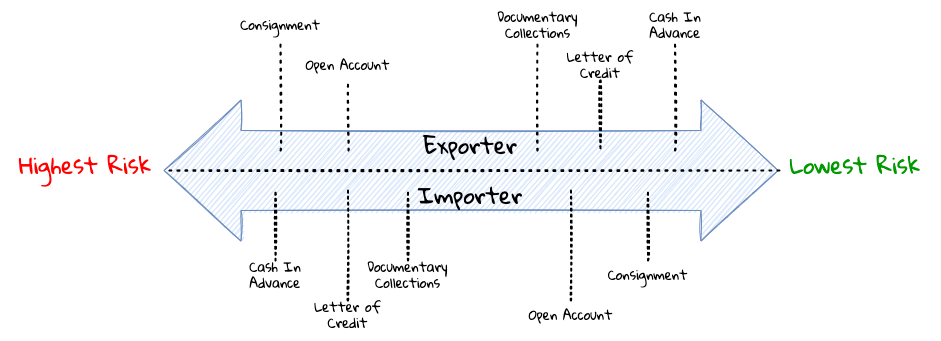

The diagram above was exported from draw.io. Its source (the exported page's mxGraphModel, read from the mxfile embedded in the PNG):
<mxGraphModel dx="1426" dy="709" grid="1" gridSize="10" guides="1" tooltips="1" connect="1" arrows="1" fold="1" page="1" pageScale="1" pageWidth="1100" pageHeight="850" math="0" shadow="0">
  <root>
    <mxCell id="0" />
    <mxCell id="1" parent="0" />
    <mxCell id="Qb_JAfZw7vAcbv7Kx45Y-2" value="" style="shape=flexArrow;endArrow=classic;startArrow=classic;html=1;rounded=1;startWidth=60;startSize=25.33;endWidth=60;endSize=25.33;width=80;fillColor=#dae8fc;strokeColor=#6c8ebf;sketch=1;curved=1;" edge="1" parent="1">
      <mxGeometry width="100" height="100" relative="1" as="geometry">
        <mxPoint x="243" y="300" as="sourcePoint" />
        <mxPoint x="858" y="300" as="targetPoint" />
      </mxGeometry>
    </mxCell>
    <mxCell id="Qb_JAfZw7vAcbv7Kx45Y-4" value="Exporter" style="text;html=1;strokeColor=none;fillColor=none;align=center;verticalAlign=middle;whiteSpace=wrap;rounded=1;fontFamily=Gloria Hallelujah;fontSource=https%3A%2F%2Ffonts.googleapis.com%2Fcss%3Ffamily%3DGloria%2BHallelujah;fontSize=22;sketch=1;" vertex="1" parent="1">
      <mxGeometry x="485" y="260" width="130" height="30" as="geometry" />
    </mxCell>
    <mxCell id="Qb_JAfZw7vAcbv7Kx45Y-7" value="Importer" style="text;html=1;strokeColor=none;fillColor=none;align=center;verticalAlign=middle;whiteSpace=wrap;rounded=1;fontFamily=Gloria Hallelujah;fontSource=https%3A%2F%2Ffonts.googleapis.com%2Fcss%3Ffamily%3DGloria%2BHallelujah;fontSize=22;sketch=1;" vertex="1" parent="1">
      <mxGeometry x="495" y="310" width="110" height="29" as="geometry" />
    </mxCell>
    <mxCell id="Qb_JAfZw7vAcbv7Kx45Y-11" value="" style="endArrow=none;dashed=1;html=1;dashPattern=1 3;strokeWidth=2;rounded=1;fontFamily=Gloria Hallelujah;fontSource=https%3A%2F%2Ffonts.googleapis.com%2Fcss%3Ffamily%3DGloria%2BHallelujah;fontSize=22;sketch=1;curved=1;" edge="1" parent="1">
      <mxGeometry width="50" height="50" relative="1" as="geometry">
        <mxPoint x="249" y="300" as="sourcePoint" />
        <mxPoint x="859" y="300" as="targetPoint" />
      </mxGeometry>
    </mxCell>
    <mxCell id="Qb_JAfZw7vAcbv7Kx45Y-12" value="Consignment" style="text;html=1;strokeColor=none;fillColor=none;align=center;verticalAlign=middle;whiteSpace=wrap;rounded=1;fontFamily=Gloria Hallelujah;fontSource=https%3A%2F%2Ffonts.googleapis.com%2Fcss%3Ffamily%3DGloria%2BHallelujah;fontSize=13;sketch=1;" vertex="1" parent="1">
      <mxGeometry x="310" y="140" width="100" height="30" as="geometry" />
    </mxCell>
    <mxCell id="Qb_JAfZw7vAcbv7Kx45Y-13" value="Highest Risk" style="text;html=1;strokeColor=none;fillColor=none;align=center;verticalAlign=middle;whiteSpace=wrap;rounded=1;fontFamily=Gloria Hallelujah;fontSource=https%3A%2F%2Ffonts.googleapis.com%2Fcss%3Ffamily%3DGloria%2BHallelujah;fontSize=22;fontColor=#FF0000;sketch=1;" vertex="1" parent="1">
      <mxGeometry x="90" y="280" width="150" height="30" as="geometry" />
    </mxCell>
    <mxCell id="Qb_JAfZw7vAcbv7Kx45Y-14" value="&lt;font color=&quot;#009900&quot;&gt;Lowest Risk&lt;/font&gt;" style="text;html=1;strokeColor=none;fillColor=none;align=center;verticalAlign=middle;whiteSpace=wrap;rounded=1;fontFamily=Gloria Hallelujah;fontSource=https%3A%2F%2Ffonts.googleapis.com%2Fcss%3Ffamily%3DGloria%2BHallelujah;fontSize=22;fontColor=#66CC00;sketch=1;" vertex="1" parent="1">
      <mxGeometry x="860" y="280" width="150" height="30" as="geometry" />
    </mxCell>
    <mxCell id="Qb_JAfZw7vAcbv7Kx45Y-15" value="Documentary Collections" style="text;html=1;strokeColor=none;fillColor=none;align=center;verticalAlign=middle;whiteSpace=wrap;rounded=1;fontFamily=Gloria Hallelujah;fontSource=https%3A%2F%2Ffonts.googleapis.com%2Fcss%3Ffamily%3DGloria%2BHallelujah;fontSize=13;sketch=1;" vertex="1" parent="1">
      <mxGeometry x="570" y="140" width="95" height="30" as="geometry" />
    </mxCell>
    <mxCell id="Qb_JAfZw7vAcbv7Kx45Y-16" value="Open Account" style="text;html=1;strokeColor=none;fillColor=none;align=center;verticalAlign=middle;whiteSpace=wrap;rounded=1;fontFamily=Gloria Hallelujah;fontSource=https%3A%2F%2Ffonts.googleapis.com%2Fcss%3Ffamily%3DGloria%2BHallelujah;fontSize=13;sketch=1;" vertex="1" parent="1">
      <mxGeometry x="380" y="180" width="95" height="30" as="geometry" />
    </mxCell>
    <mxCell id="Qb_JAfZw7vAcbv7Kx45Y-17" value="Cash In Advance" style="text;html=1;strokeColor=none;fillColor=none;align=center;verticalAlign=middle;whiteSpace=wrap;rounded=1;fontFamily=Gloria Hallelujah;fontSource=https%3A%2F%2Ffonts.googleapis.com%2Fcss%3Ffamily%3DGloria%2BHallelujah;fontSize=13;sketch=1;" vertex="1" parent="1">
      <mxGeometry x="720" y="140" width="70" height="30" as="geometry" />
    </mxCell>
    <mxCell id="Qb_JAfZw7vAcbv7Kx45Y-35" style="edgeStyle=orthogonalEdgeStyle;rounded=1;orthogonalLoop=1;jettySize=auto;html=1;fontFamily=Gloria Hallelujah;fontSource=https%3A%2F%2Ffonts.googleapis.com%2Fcss%3Ffamily%3DGloria%2BHallelujah;fontSize=13;fontColor=#66CC00;endArrow=none;endFill=0;dashed=1;dashPattern=1 2;strokeWidth=2;sketch=1;curved=1;" edge="1" parent="1" source="Qb_JAfZw7vAcbv7Kx45Y-18">
      <mxGeometry relative="1" as="geometry">
        <mxPoint x="680" y="280" as="targetPoint" />
      </mxGeometry>
    </mxCell>
    <mxCell id="Qb_JAfZw7vAcbv7Kx45Y-18" value="Letter of Credit" style="text;html=1;strokeColor=none;fillColor=none;align=center;verticalAlign=middle;whiteSpace=wrap;rounded=1;fontFamily=Gloria Hallelujah;fontSource=https%3A%2F%2Ffonts.googleapis.com%2Fcss%3Ffamily%3DGloria%2BHallelujah;fontSize=13;sketch=1;" vertex="1" parent="1">
      <mxGeometry x="625" y="180" width="110" height="30" as="geometry" />
    </mxCell>
    <mxCell id="Qb_JAfZw7vAcbv7Kx45Y-28" style="edgeStyle=orthogonalEdgeStyle;rounded=1;orthogonalLoop=1;jettySize=auto;html=1;fontFamily=Gloria Hallelujah;fontSource=https%3A%2F%2Ffonts.googleapis.com%2Fcss%3Ffamily%3DGloria%2BHallelujah;fontSize=13;fontColor=#66CC00;endArrow=none;endFill=0;strokeWidth=2;dashed=1;dashPattern=1 2;sketch=1;curved=1;" edge="1" parent="1" source="Qb_JAfZw7vAcbv7Kx45Y-20">
      <mxGeometry relative="1" as="geometry">
        <mxPoint x="355" y="320" as="targetPoint" />
      </mxGeometry>
    </mxCell>
    <mxCell id="Qb_JAfZw7vAcbv7Kx45Y-20" value="Cash In Advance" style="text;html=1;strokeColor=none;fillColor=none;align=center;verticalAlign=middle;whiteSpace=wrap;rounded=1;fontFamily=Gloria Hallelujah;fontSource=https%3A%2F%2Ffonts.googleapis.com%2Fcss%3Ffamily%3DGloria%2BHallelujah;fontSize=13;sketch=1;" vertex="1" parent="1">
      <mxGeometry x="300" y="390" width="110" height="30" as="geometry" />
    </mxCell>
    <mxCell id="Qb_JAfZw7vAcbv7Kx45Y-30" style="edgeStyle=orthogonalEdgeStyle;rounded=1;orthogonalLoop=1;jettySize=auto;html=1;fontFamily=Gloria Hallelujah;fontSource=https%3A%2F%2Ffonts.googleapis.com%2Fcss%3Ffamily%3DGloria%2BHallelujah;fontSize=13;fontColor=#66CC00;endArrow=none;endFill=0;strokeWidth=2;dashed=1;dashPattern=1 2;sketch=1;curved=1;" edge="1" parent="1" source="Qb_JAfZw7vAcbv7Kx45Y-21">
      <mxGeometry relative="1" as="geometry">
        <mxPoint x="487.5" y="320" as="targetPoint" />
      </mxGeometry>
    </mxCell>
    <mxCell id="Qb_JAfZw7vAcbv7Kx45Y-21" value="Documentary Collections" style="text;html=1;strokeColor=none;fillColor=none;align=center;verticalAlign=middle;whiteSpace=wrap;rounded=1;fontFamily=Gloria Hallelujah;fontSource=https%3A%2F%2Ffonts.googleapis.com%2Fcss%3Ffamily%3DGloria%2BHallelujah;fontSize=13;sketch=1;" vertex="1" parent="1">
      <mxGeometry x="440" y="390" width="95" height="30" as="geometry" />
    </mxCell>
    <mxCell id="Qb_JAfZw7vAcbv7Kx45Y-29" style="edgeStyle=orthogonalEdgeStyle;rounded=1;orthogonalLoop=1;jettySize=auto;html=1;fontFamily=Gloria Hallelujah;fontSource=https%3A%2F%2Ffonts.googleapis.com%2Fcss%3Ffamily%3DGloria%2BHallelujah;fontSize=13;fontColor=#66CC00;endArrow=none;endFill=0;strokeWidth=2;dashed=1;dashPattern=1 2;sketch=1;curved=1;" edge="1" parent="1" source="Qb_JAfZw7vAcbv7Kx45Y-22">
      <mxGeometry relative="1" as="geometry">
        <mxPoint x="427.5" y="320" as="targetPoint" />
      </mxGeometry>
    </mxCell>
    <mxCell id="Qb_JAfZw7vAcbv7Kx45Y-22" value="Letter of Credit" style="text;html=1;strokeColor=none;fillColor=none;align=center;verticalAlign=middle;whiteSpace=wrap;rounded=1;fontFamily=Gloria Hallelujah;fontSource=https%3A%2F%2Ffonts.googleapis.com%2Fcss%3Ffamily%3DGloria%2BHallelujah;fontSize=13;sketch=1;" vertex="1" parent="1">
      <mxGeometry x="380" y="430" width="95" height="30" as="geometry" />
    </mxCell>
    <mxCell id="Qb_JAfZw7vAcbv7Kx45Y-32" style="edgeStyle=orthogonalEdgeStyle;rounded=1;orthogonalLoop=1;jettySize=auto;html=1;fontFamily=Gloria Hallelujah;fontSource=https%3A%2F%2Ffonts.googleapis.com%2Fcss%3Ffamily%3DGloria%2BHallelujah;fontSize=13;fontColor=#66CC00;endArrow=none;endFill=0;strokeWidth=2;dashed=1;dashPattern=1 2;sketch=1;curved=1;" edge="1" parent="1" source="Qb_JAfZw7vAcbv7Kx45Y-23">
      <mxGeometry relative="1" as="geometry">
        <mxPoint x="727.5" y="320" as="targetPoint" />
      </mxGeometry>
    </mxCell>
    <mxCell id="Qb_JAfZw7vAcbv7Kx45Y-23" value="Consignment" style="text;html=1;strokeColor=none;fillColor=none;align=center;verticalAlign=middle;whiteSpace=wrap;rounded=1;fontFamily=Gloria Hallelujah;fontSource=https%3A%2F%2Ffonts.googleapis.com%2Fcss%3Ffamily%3DGloria%2BHallelujah;fontSize=13;sketch=1;" vertex="1" parent="1">
      <mxGeometry x="680" y="390" width="95" height="30" as="geometry" />
    </mxCell>
    <mxCell id="Qb_JAfZw7vAcbv7Kx45Y-31" style="edgeStyle=orthogonalEdgeStyle;rounded=1;orthogonalLoop=1;jettySize=auto;html=1;fontFamily=Gloria Hallelujah;fontSource=https%3A%2F%2Ffonts.googleapis.com%2Fcss%3Ffamily%3DGloria%2BHallelujah;fontSize=13;fontColor=#66CC00;endArrow=none;endFill=0;strokeWidth=2;dashed=1;dashPattern=1 2;sketch=1;curved=1;" edge="1" parent="1" source="Qb_JAfZw7vAcbv7Kx45Y-24">
      <mxGeometry relative="1" as="geometry">
        <mxPoint x="650.5" y="320" as="targetPoint" />
      </mxGeometry>
    </mxCell>
    <mxCell id="Qb_JAfZw7vAcbv7Kx45Y-24" value="Open Account" style="text;html=1;strokeColor=none;fillColor=none;align=center;verticalAlign=middle;whiteSpace=wrap;rounded=1;fontFamily=Gloria Hallelujah;fontSource=https%3A%2F%2Ffonts.googleapis.com%2Fcss%3Ffamily%3DGloria%2BHallelujah;fontSize=13;sketch=1;" vertex="1" parent="1">
      <mxGeometry x="603" y="430" width="95" height="30" as="geometry" />
    </mxCell>
    <mxCell id="Qb_JAfZw7vAcbv7Kx45Y-26" value="" style="endArrow=none;dashed=1;html=1;dashPattern=1 3;strokeWidth=2;rounded=1;fontFamily=Gloria Hallelujah;fontSource=https%3A%2F%2Ffonts.googleapis.com%2Fcss%3Ffamily%3DGloria%2BHallelujah;fontSize=13;fontColor=#66CC00;entryX=0.5;entryY=1;entryDx=0;entryDy=0;sketch=1;curved=1;" edge="1" parent="1" target="Qb_JAfZw7vAcbv7Kx45Y-12">
      <mxGeometry width="50" height="50" relative="1" as="geometry">
        <mxPoint x="360" y="280" as="sourcePoint" />
        <mxPoint x="530" y="370" as="targetPoint" />
      </mxGeometry>
    </mxCell>
    <mxCell id="Qb_JAfZw7vAcbv7Kx45Y-27" value="" style="endArrow=none;dashed=1;html=1;dashPattern=1 3;strokeWidth=2;rounded=1;fontFamily=Gloria Hallelujah;fontSource=https%3A%2F%2Ffonts.googleapis.com%2Fcss%3Ffamily%3DGloria%2BHallelujah;fontSize=13;fontColor=#66CC00;entryX=0.5;entryY=1;entryDx=0;entryDy=0;sketch=1;curved=1;" edge="1" parent="1" target="Qb_JAfZw7vAcbv7Kx45Y-16">
      <mxGeometry width="50" height="50" relative="1" as="geometry">
        <mxPoint x="428" y="280" as="sourcePoint" />
        <mxPoint x="370" y="180" as="targetPoint" />
      </mxGeometry>
    </mxCell>
    <mxCell id="Qb_JAfZw7vAcbv7Kx45Y-34" value="" style="endArrow=none;dashed=1;html=1;dashPattern=1 3;strokeWidth=2;rounded=1;fontFamily=Gloria Hallelujah;fontSource=https%3A%2F%2Ffonts.googleapis.com%2Fcss%3Ffamily%3DGloria%2BHallelujah;fontSize=13;fontColor=#66CC00;entryX=0.5;entryY=1;entryDx=0;entryDy=0;sketch=1;curved=1;" edge="1" parent="1">
      <mxGeometry width="50" height="50" relative="1" as="geometry">
        <mxPoint x="617" y="280" as="sourcePoint" />
        <mxPoint x="617" y="170" as="targetPoint" />
      </mxGeometry>
    </mxCell>
    <mxCell id="Qb_JAfZw7vAcbv7Kx45Y-36" value="" style="endArrow=none;dashed=1;html=1;dashPattern=1 3;strokeWidth=2;rounded=1;fontFamily=Gloria Hallelujah;fontSource=https%3A%2F%2Ffonts.googleapis.com%2Fcss%3Ffamily%3DGloria%2BHallelujah;fontSize=13;fontColor=#66CC00;entryX=0.5;entryY=1;entryDx=0;entryDy=0;sketch=1;curved=1;" edge="1" parent="1">
      <mxGeometry width="50" height="50" relative="1" as="geometry">
        <mxPoint x="754.5" y="280" as="sourcePoint" />
        <mxPoint x="754.5" y="170" as="targetPoint" />
      </mxGeometry>
    </mxCell>
  </root>
</mxGraphModel>